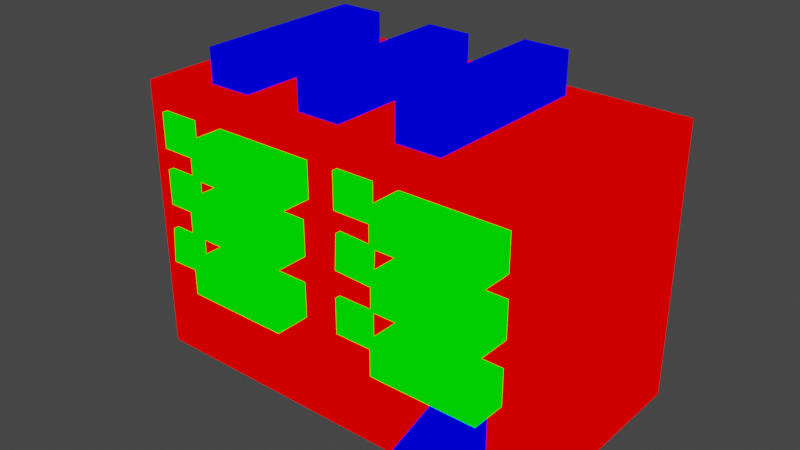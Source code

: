 # Source: house.blend  (saved by Blender 2.82.7; exported with 4.5.12 LTS)
import bpy
from mathutils import Matrix  # noqa: F401  (used for matrix-valued properties, if any)

bpy.ops.wm.read_factory_settings(use_empty=True)
scene = bpy.context.scene
scene.name = 'Scene'

# ---- collections
col_collection = bpy.data.collections.new('Collection'); scene.collection.children.link(col_collection)

# ---- materials (node trees are filled in below, after node groups)
mat_mat1 = bpy.data.materials.new('mat1')
mat_mat1.alpha_threshold = 0.0
mat_mat1.use_transparent_shadow = False
mat_mat1.line_color = (0.0, 0.0, 0.0, 1.0)
mat_mat2 = bpy.data.materials.new('mat2')
mat_mat2.alpha_threshold = 0.0
mat_mat2.use_transparent_shadow = False
mat_mat2.line_color = (0.0, 0.0, 0.0, 1.0)
mat_mat3 = bpy.data.materials.new('mat3')
mat_mat3.alpha_threshold = 0.0
mat_mat3.use_transparent_shadow = False
mat_mat3.line_color = (0.0, 0.0, 0.0, 1.0)

# ---- material node trees
mat_mat1.use_nodes = True; mat_mat1.node_tree.nodes.clear()
_N = mat_mat1.node_tree.nodes; _L = mat_mat1.node_tree.links
n0 = _N.new('ShaderNodeOutputMaterial'); n0.name = 'Material Output'; n0.location = (300, 300)
n1 = _N.new('ShaderNodeRGB'); n1.name = 'RGB'; n1.location = (-10, 295)
n1.outputs[0].default_value = (1.0, 0.0, 0.0, 1.0)
_L.new(n1.outputs[0], n0.inputs[0])
n0.is_active_output = True
mat_mat2.use_nodes = True; mat_mat2.node_tree.nodes.clear()
_N = mat_mat2.node_tree.nodes; _L = mat_mat2.node_tree.links
n0 = _N.new('ShaderNodeOutputMaterial'); n0.name = 'Material Output'; n0.location = (300, 300)
n1 = _N.new('ShaderNodeRGB'); n1.name = 'RGB'; n1.location = (-10, 295)
n1.outputs[0].default_value = (0.0, 1.0, 0.0, 1.0)
_L.new(n1.outputs[0], n0.inputs[0])
n0.is_active_output = True
mat_mat3.use_nodes = True; mat_mat3.node_tree.nodes.clear()
_N = mat_mat3.node_tree.nodes; _L = mat_mat3.node_tree.links
n0 = _N.new('ShaderNodeOutputMaterial'); n0.name = 'Material Output'; n0.location = (300, 300)
n1 = _N.new('ShaderNodeRGB'); n1.name = 'RGB'; n1.location = (-10, 295)
n1.outputs[0].default_value = (0.0, 0.0, 1.0, 1.0)
_L.new(n1.outputs[0], n0.inputs[0])
n0.is_active_output = True

# ---- world
world_world = bpy.data.worlds.new('World'); scene.world = world_world
world_world.use_nodes = True; world_world.node_tree.nodes.clear()
_N = world_world.node_tree.nodes; _L = world_world.node_tree.links
n0 = _N.new('ShaderNodeOutputWorld'); n0.name = 'World Output'; n0.location = (300, 300)
n1 = _N.new('ShaderNodeBackground'); n1.name = 'Background'; n1.location = (10, 300)
n1.inputs[0].default_value = (0.05088, 0.05088, 0.05088, 1.0)
_L.new(n1.outputs[0], n0.inputs[0])
n0.is_active_output = True
world_world.color = (0.05088, 0.05088, 0.05088)
world_world.use_sun_shadow = False
world_world.sun_shadow_jitter_overblur = 0.0

# ---- meshes
me_house = bpy.data.meshes.new('house')
me_house.from_pydata([(0.4137, 0.8593, 1.428), (0.4137, -0.8565, 1.428), (0.3967, -0.8565, 0.9923), (0.3967, 0.8593, 0.9923), (0.3967, -0.8565, 0.7358), (0.3967, 0.8593, 0.7358), (0.1242, -0.8565, 0.9923), (0.1242, 0.8593, 0.9923), (0.1242, -0.8565, 0.7358), (0.1242, 0.8593, 0.7358), (-1.394, 0.8593, 0.7069), (-1.394, -0.8565, 0.7069), (-1.374, 0.8593, 0.9724), (-1.374, -0.8565, 0.9724), (-1.102, 0.8593, 0.7159), (-1.102, -0.8565, 0.7159), (-1.102, 0.8593, 0.9724), (-1.102, -0.8565, 0.9724), (-1.092, -0.8565, 1.414), (-1.092, 0.8593, 1.414), (-1.092, -0.8565, 1.158), (-1.092, 0.8593, 1.158), (-1.364, -0.8565, 1.414), (-1.364, 0.8593, 1.414), (-1.364, -0.8565, 1.158), (-1.364, 0.8593, 1.158), (-1.369, 0.8593, 1.564), (-1.369, -0.8565, 1.564), (-1.369, 0.8593, 1.82), (-1.369, -0.8565, 1.82), (-1.097, 0.8593, 1.564), (-1.097, -0.8565, 1.564), (-1.097, 0.8593, 1.82), (-1.097, -0.8565, 1.82), (1.513, 0.8172, 2.0), (1.513, 0.8172, 0.0), (1.513, -0.8172, 2.0), (1.513, -0.8172, 0.0), (-1.513, 0.8172, 2.0), (-1.513, 0.8172, 0.0), (-1.513, -0.8172, 2.0), (-1.513, -0.8172, 0.0), (0.3992, -0.8565, 1.172), (0.3992, 0.8593, 1.172), (0.1416, -0.8565, 1.44), (0.1416, 0.8593, 1.44), (0.1271, -0.8565, 1.184), (0.1271, 0.8593, 1.184), (0.1292, 0.8593, 1.584), (0.1292, -0.8565, 1.584), (0.1292, 0.8593, 1.84), (0.1292, -0.8565, 1.84), (0.4017, 0.8593, 1.584), (0.4017, -0.8565, 1.584), (0.4017, 0.8593, 1.84), (0.4017, -0.8565, 1.84), (-0.1581, 1.069, 1.419), (-0.1581, -1.067, 1.419), (-0.168, -1.067, 0.9769), (-0.168, 1.069, 0.9769), (-0.168, -1.067, 0.7205), (-0.168, 1.069, 0.7205), (-0.9208, -1.067, 0.9769), (-0.9208, 1.069, 0.9769), (-0.9208, -1.067, 0.7205), (-0.9208, 1.069, 0.7205), (-0.1581, -1.067, 1.162), (-0.1581, 1.069, 1.162), (-0.9108, -1.067, 1.419), (-0.9108, 1.069, 1.419), (-0.9108, -1.067, 1.162), (-0.9108, 1.069, 1.162), (-0.861, 1.069, 1.568), (-0.861, -1.067, 1.568), (-0.861, 1.069, 1.825), (-0.861, -1.067, 1.825), (-0.1082, 1.069, 1.568), (-0.1082, -1.067, 1.568), (-0.1082, 1.069, 1.825), (-0.1082, -1.067, 1.825), (1.345, 1.069, 1.434), (1.345, -1.067, 1.434), (1.336, -1.067, 0.9923), (1.336, 1.069, 0.9923), (1.336, -1.067, 0.7358), (1.336, 1.069, 0.7358), (0.5828, -1.067, 0.9923), (0.5828, 1.069, 0.9923), (0.5828, -1.067, 0.7358), (0.5828, 1.069, 0.7358), (1.345, -1.067, 1.178), (1.345, 1.069, 1.178), (0.5928, -1.067, 1.434), (0.5928, 1.069, 1.434), (0.5928, -1.067, 1.178), (0.5928, 1.069, 1.178), (0.5878, 1.069, 1.584), (0.5878, -1.067, 1.584), (0.5878, 1.069, 1.84), (0.5878, -1.067, 1.84), (1.34, 1.069, 1.584), (1.34, -1.067, 1.584), (1.34, 1.069, 1.84), (1.34, -1.067, 1.84), (-0.8121, 0.6575, 2.247), (-0.8121, 0.6575, 1.958), (-0.8121, -0.6142, 2.247), (-0.8121, -0.6142, 1.958), (-1.139, 0.6575, 2.247), (-1.139, 0.6575, 1.958), (-1.139, -0.6142, 2.247), (-1.139, -0.6142, 1.958), (0.7217, 0.6575, 2.298), (0.7217, 0.6575, 1.972), (0.7217, -0.6142, 2.298), (0.7217, -0.6142, 1.972), (0.3948, 0.6575, 2.298), (0.3948, 0.6575, 1.972), (0.3948, -0.6142, 2.298), (0.3948, -0.6142, 1.972), (-0.04249, 0.6575, 2.247), (-0.04249, 0.6575, 1.958), (-0.04249, -0.6142, 2.247), (-0.04249, -0.6142, 1.958), (-0.3694, 0.6575, 2.247), (-0.3694, 0.6575, 1.958), (-0.3694, -0.6142, 2.247), (-0.3694, -0.6142, 1.958), (1.242, -0.8732, 0.4922), (1.242, -0.7237, 0.6258), (1.242, -0.8732, 0.02388), (1.242, -0.7237, 0.02388), (0.9149, -0.8732, 0.4922), (0.9149, -0.7237, 0.6258), (0.9149, -0.8732, 0.02388), (0.9149, -0.7237, 0.02388), (1.242, -0.8732, 0.6258), (0.9149, -0.8732, 0.6258), (1.242, -1.263, 0.4922), (0.9149, -1.263, 0.4922)], [], [(65, 64, 62, 63), (3, 2, 4, 5), (10, 11, 13, 12), (67, 66, 70, 71), (7, 3, 5, 9), (17, 13, 11, 15), (71, 70, 68, 69), (47, 46, 44, 45), (12, 13, 17, 16), (63, 59, 61, 65), (1, 44, 46, 42), (9, 8, 6, 7), (59, 58, 60, 61), (43, 42, 46, 47), (28, 29, 33, 32), (50, 54, 52, 48), (45, 44, 1, 0), (33, 29, 27, 31), (54, 55, 53, 52), (5, 4, 8, 9), (19, 18, 20, 21), (57, 68, 70, 66), (48, 49, 51, 50), (30, 31, 27, 26), (23, 19, 21, 25), (2, 6, 8, 4), (14, 15, 11, 10), (39, 35, 37, 41), (23, 22, 18, 19), (21, 20, 24, 25), (18, 22, 24, 20), (37, 36, 40, 41), (25, 24, 22, 23), (35, 34, 36, 37), (12, 16, 14, 10), (50, 51, 55, 54), (16, 17, 15, 14), (52, 53, 49, 48), (45, 0, 43, 47), (41, 40, 38, 39), (0, 1, 42, 43), (55, 51, 49, 53), (26, 27, 29, 28), (32, 33, 31, 30), (7, 6, 2, 3), (34, 38, 40, 36), (28, 32, 30, 26), (39, 38, 34, 35), (74, 78, 76, 72), (69, 68, 57, 56), (78, 79, 77, 76), (61, 60, 64, 65), (72, 73, 75, 74), (58, 62, 64, 60), (74, 75, 79, 78), (76, 77, 73, 72), (69, 56, 67, 71), (56, 57, 66, 67), (79, 75, 73, 77), (63, 62, 58, 59), (89, 88, 86, 87), (91, 90, 94, 95), (95, 94, 92, 93), (87, 83, 85, 89), (83, 82, 84, 85), (81, 92, 94, 90), (98, 102, 100, 96), (93, 92, 81, 80), (102, 103, 101, 100), (85, 84, 88, 89), (96, 97, 99, 98), (82, 86, 88, 84), (98, 99, 103, 102), (100, 101, 97, 96), (93, 80, 91, 95), (80, 81, 90, 91), (103, 99, 97, 101), (87, 86, 82, 83), (115, 114, 118, 119), (107, 106, 110, 111), (105, 104, 106, 107), (111, 110, 108, 109), (104, 108, 110, 106), (109, 108, 104, 105), (113, 112, 114, 115), (119, 118, 116, 117), (112, 116, 118, 114), (117, 116, 112, 113), (123, 122, 126, 127), (121, 120, 122, 123), (127, 126, 124, 125), (120, 124, 126, 122), (125, 124, 120, 121), (131, 130, 134, 135), (129, 128, 130, 131), (135, 134, 132, 133), (128, 132, 134, 130), (128, 129, 136), (133, 137, 136, 129), (133, 132, 137), (137, 132, 139), (139, 138, 136, 137), (128, 136, 138), (132, 128, 138, 139)])
me_house.polygons.foreach_set('material_index', [1, 1, 1, 1, 1, 1, 1, 1, 1, 1, 1, 1, 1, 1, 1, 1, 1, 1, 1, 1, 1, 1, 1, 1, 1, 1, 1, 0, 1, 1, 1, 0, 1, 0, 1, 1, 1, 1, 1, 0, 1, 1, 1, 1, 1, 0, 1, 0, 1, 1, 1, 1, 1, 1, 1, 1, 1, 1, 1, 1, 1, 1, 1, 1, 1, 1, 1, 1, 1, 1, 1, 1, 1, 1, 1, 1, 1, 1, 2, 2, 2, 2, 2, 2, 2, 2, 2, 2, 2, 2, 2, 2, 2, 2, 2, 2, 2, 2, 2, 2, 2, 2, 2, 2])
_uv = me_house.uv_layers.new(name='UVMap')
_uv.uv.foreach_set('vector', [0.0, 0.0, 1.0, 0.0, 1.0, 1.0, 0.0, 1.0, 0.0, 0.0, 1.0, 0.0, 1.0, 1.0, 0.0, 1.0, 0.0, 0.0, 1.0, 0.0, 1.0, 1.0, 0.0, 1.0, 0.0, 0.0, 1.0, 0.0, 1.0, 1.0, 0.0, 1.0, 0.0, 0.0, 1.0, 0.0, 1.0, 1.0, 0.0, 1.0, 0.0, 0.0, 1.0, 0.0, 1.0, 1.0, 0.0, 1.0, 0.0, 0.0, 1.0, 0.0, 1.0, 1.0, 0.0, 1.0, 0.0, 0.0, 1.0, 0.0, 1.0, 1.0, 0.0, 1.0, 0.0, 0.0, 1.0, 0.0, 1.0, 1.0, 0.0, 1.0, 0.0, 0.0, 1.0, 0.0, 1.0, 1.0, 0.0, 1.0, 0.0, 0.0, 1.0, 0.0, 1.0, 1.0, 0.0, 1.0, 0.0, 0.0, 1.0, 0.0, 1.0, 1.0, 0.0, 1.0, 0.0, 0.0, 1.0, 0.0, 1.0, 1.0, 0.0, 1.0, 0.0, 0.0, 1.0, 0.0, 1.0, 1.0, 0.0, 1.0, 0.0, 0.0, 1.0, 0.0, 1.0, 1.0, 0.0, 1.0, 0.0, 0.0, 1.0, 0.0, 1.0, 1.0, 0.0, 1.0, 0.0, 0.0, 1.0, 0.0, 1.0, 1.0, 0.0, 1.0, 0.0, 0.0, 1.0, 0.0, 1.0, 1.0, 0.0, 1.0, 0.0, 0.0, 1.0, 0.0, 1.0, 1.0, 0.0, 1.0, 0.0, 0.0, 1.0, 0.0, 1.0, 1.0, 0.0, 1.0, 0.0, 0.0, 1.0, 0.0, 1.0, 1.0, 0.0, 1.0, 0.0, 0.0, 1.0, 0.0, 1.0, 1.0, 0.0, 1.0, 0.0, 0.0, 1.0, 0.0, 1.0, 1.0, 0.0, 1.0, 0.0, 0.0, 1.0, 0.0, 1.0, 1.0, 0.0, 1.0, 0.0, 0.0, 1.0, 0.0, 1.0, 1.0, 0.0, 1.0, 0.0, 0.0, 1.0, 0.0, 1.0, 1.0, 0.0, 1.0, 0.0, 0.0, 1.0, 0.0, 1.0, 1.0, 0.0, 1.0, 0.0, 0.0, 1.0, 0.0, 1.0, 1.0, 0.0, 1.0, 0.0, 0.0, 1.0, 0.0, 1.0, 1.0, 0.0, 1.0, 0.0, 0.0, 1.0, 0.0, 1.0, 1.0, 0.0, 1.0, 0.0, 0.0, 1.0, 0.0, 1.0, 1.0, 0.0, 1.0, 0.0, 0.0, 1.0, 0.0, 1.0, 1.0, 0.0, 1.0, 0.0, 0.0, 1.0, 0.0, 1.0, 1.0, 0.0, 1.0, 0.0, 0.0, 1.0, 0.0, 1.0, 1.0, 0.0, 1.0, 0.0, 0.0, 1.0, 0.0, 1.0, 1.0, 0.0, 1.0, 0.0, 0.0, 1.0, 0.0, 1.0, 1.0, 0.0, 1.0, 0.0, 0.0, 1.0, 0.0, 1.0, 1.0, 0.0, 1.0, 0.0, 0.0, 1.0, 0.0, 1.0, 1.0, 0.0, 1.0, 0.0, 0.0, 1.0, 0.0, 1.0, 1.0, 0.0, 1.0, 0.0, 0.0, 1.0, 0.0, 1.0, 1.0, 0.0, 1.0, 0.0, 0.0, 1.0, 0.0, 1.0, 1.0, 0.0, 1.0, 0.0, 0.0, 1.0, 0.0, 1.0, 1.0, 0.0, 1.0, 0.0, 0.0, 1.0, 0.0, 1.0, 1.0, 0.0, 1.0, 0.0, 0.0, 1.0, 0.0, 1.0, 1.0, 0.0, 1.0, 0.0, 0.0, 1.0, 0.0, 1.0, 1.0, 0.0, 1.0, 0.0, 0.0, 1.0, 0.0, 1.0, 1.0, 0.0, 1.0, 0.0, 0.0, 1.0, 0.0, 1.0, 1.0, 0.0, 1.0, 0.0, 0.0, 1.0, 0.0, 1.0, 1.0, 0.0, 1.0, 0.0, 0.0, 1.0, 0.0, 1.0, 1.0, 0.0, 1.0, 0.0, 0.0, 1.0, 0.0, 1.0, 1.0, 0.0, 1.0, 0.0, 0.0, 1.0, 0.0, 1.0, 1.0, 0.0, 1.0, 0.0, 0.0, 1.0, 0.0, 1.0, 1.0, 0.0, 1.0, 0.0, 0.0, 1.0, 0.0, 1.0, 1.0, 0.0, 1.0, 0.0, 0.0, 1.0, 0.0, 1.0, 1.0, 0.0, 1.0, 0.0, 0.0, 1.0, 0.0, 1.0, 1.0, 0.0, 1.0, 0.0, 0.0, 1.0, 0.0, 1.0, 1.0, 0.0, 1.0, 0.0, 0.0, 1.0, 0.0, 1.0, 1.0, 0.0, 1.0, 0.0, 0.0, 1.0, 0.0, 1.0, 1.0, 0.0, 1.0, 0.0, 0.0, 1.0, 0.0, 1.0, 1.0, 0.0, 1.0, 0.0, 0.0, 1.0, 0.0, 1.0, 1.0, 0.0, 1.0, 0.0, 0.0, 1.0, 0.0, 1.0, 1.0, 0.0, 1.0, 0.0, 0.0, 1.0, 0.0, 1.0, 1.0, 0.0, 1.0, 0.0, 0.0, 1.0, 0.0, 1.0, 1.0, 0.0, 1.0, 0.0, 0.0, 1.0, 0.0, 1.0, 1.0, 0.0, 1.0, 0.0, 0.0, 1.0, 0.0, 1.0, 1.0, 0.0, 1.0, 0.0, 0.0, 1.0, 0.0, 1.0, 1.0, 0.0, 1.0, 0.0, 0.0, 1.0, 0.0, 1.0, 1.0, 0.0, 1.0, 0.0, 0.0, 1.0, 0.0, 1.0, 1.0, 0.0, 1.0, 0.0, 0.0, 1.0, 0.0, 1.0, 1.0, 0.0, 1.0, 0.0, 0.0, 1.0, 0.0, 1.0, 1.0, 0.0, 1.0, 0.0, 0.0, 1.0, 0.0, 1.0, 1.0, 0.0, 1.0, 0.0, 0.0, 1.0, 0.0, 1.0, 1.0, 0.0, 1.0, 0.0, 0.0, 1.0, 0.0, 1.0, 1.0, 0.0, 1.0, 0.0, 0.0, 1.0, 0.0, 1.0, 1.0, 0.0, 1.0, 0.0, 0.0, 1.0, 0.0, 1.0, 1.0, 0.0, 1.0, 0.0, 0.0, 1.0, 0.0, 1.0, 1.0, 0.0, 1.0, 0.0, 0.0, 1.0, 0.0, 1.0, 1.0, 0.0, 1.0, 0.0, 0.0, 1.0, 0.0, 1.0, 1.0, 0.0, 1.0, 0.0, 0.0, 1.0, 0.0, 1.0, 1.0, 0.0, 1.0, 0.0, 0.0, 1.0, 0.0, 1.0, 1.0, 0.0, 1.0, 0.0, 0.0, 1.0, 0.0, 1.0, 1.0, 0.0, 1.0, 0.0, 0.0, 1.0, 0.0, 1.0, 1.0, 0.0, 1.0, 0.0, 0.0, 1.0, 0.0, 1.0, 1.0, 0.0, 1.0, 0.0, 0.0, 1.0, 0.0, 1.0, 1.0, 0.0, 1.0, 0.0, 0.0, 1.0, 0.0, 1.0, 1.0, 0.0, 1.0, 0.0, 0.0, 1.0, 0.0, 1.0, 1.0, 0.0, 1.0, 0.0, 0.0, 1.0, 0.0, 1.0, 1.0, 0.0, 1.0, 0.0, 0.0, 1.0, 0.0, 1.0, 1.0, 0.0, 1.0, 0.0, 0.0, 1.0, 0.0, 1.0, 1.0, 0.0, 1.0, 0.0, 0.0, 1.0, 0.0, 1.0, 1.0, 0.0, 1.0, 0.0, 0.0, 1.0, 0.0, 1.0, 1.0, 0.0, 1.0, 0.0, 0.0, 1.0, 0.0, 1.0, 1.0, 0.0, 1.0, 0.0, 0.0, 1.0, 0.0, 1.0, 1.0, 0.0, 1.0, 0.0, 0.0, 1.0, 0.0, 1.0, 1.0, 0.0, 1.0, 0.0, 0.0, 1.0, 0.0, 1.0, 1.0, 0.0, 1.0, 0.0, 0.0, 1.0, 0.0, 1.0, 1.0, 0.0, 1.0, 0.0, 0.0, 1.0, 0.0, 1.0, 1.0, 0.0, 1.0, 0.0, 0.0, 1.0, 0.0, 1.0, 1.0, 0.0, 0.0, 1.0, 0.0, 1.0, 1.0, 0.0, 1.0, 0.0, 0.0, 1.0, 0.0, 1.0, 1.0, 0.0, 0.0, 1.0, 0.0, 1.0, 1.0, 0.0, 0.0, 1.0, 0.0, 1.0, 1.0, 0.0, 1.0, 0.0, 0.0, 1.0, 0.0, 1.0, 1.0, 0.0, 0.0, 1.0, 0.0, 1.0, 1.0, 0.0, 1.0])
me_house.materials.append(mat_mat1)
me_house.materials.append(mat_mat2)
me_house.materials.append(mat_mat3)
me_house.use_remesh_preserve_volume = False
me_house.use_remesh_preserve_attributes = False
me_house.use_mirror_vertex_groups = False
me_house.update()

# ---- objects
ob_house = bpy.data.objects.new('house', me_house)

# ---- transforms, parenting, visibility, modifiers, constraints
ob_house.location = (0.0, 0.0, 0.0)
ob_house.lock_rotations_4d = False
ob_house.empty_display_type = 'ARROWS'
ob_house.lineart.crease_threshold = 0.0

# ---- collection membership
col_collection.objects.link(ob_house)

# ---- scene / render settings (as saved in the file)
scene.frame_start = 1; scene.frame_end = 250; scene.frame_set(1)
scene.render.engine = 'BLENDER_EEVEE_NEXT'
scene.cycles.use_denoising = False
scene.cycles.samples = 128
scene.cycles.sampling_pattern = 'TABULATED_SOBOL'
scene.cycles.use_adaptive_sampling = False
scene.cycles.use_light_tree = False
scene.view_settings.view_transform = 'Filmic'
bpy.context.view_layer.update()

# ---- added for rendering (the .blend has no active camera and no usable light): camera, sun
cam_auto = bpy.data.cameras.new('AutoCamera')
cam_auto.lens = 50.0
cam_auto.sensor_width = 36.0
cam_auto.clip_end = 1000.0
ob_auto_camera = bpy.data.objects.new('AutoCamera', cam_auto)
scene.collection.objects.link(ob_auto_camera)
ob_auto_camera.location = (4.12502, -5.04682, 4.449)
ob_auto_camera.rotation_euler = (1.09748, -7.21219e-08, 0.694738)
scene.camera = ob_auto_camera
light_auto_sun = bpy.data.lights.new('AutoSun', 'SUN')
light_auto_sun.energy = 3.0
light_auto_sun.angle = 0.0523599
ob_auto_sun = bpy.data.objects.new('AutoSun', light_auto_sun)
scene.collection.objects.link(ob_auto_sun)
ob_auto_sun.rotation_euler = (0.872665, 0.174533, 0.523599)
bpy.context.view_layer.update()
